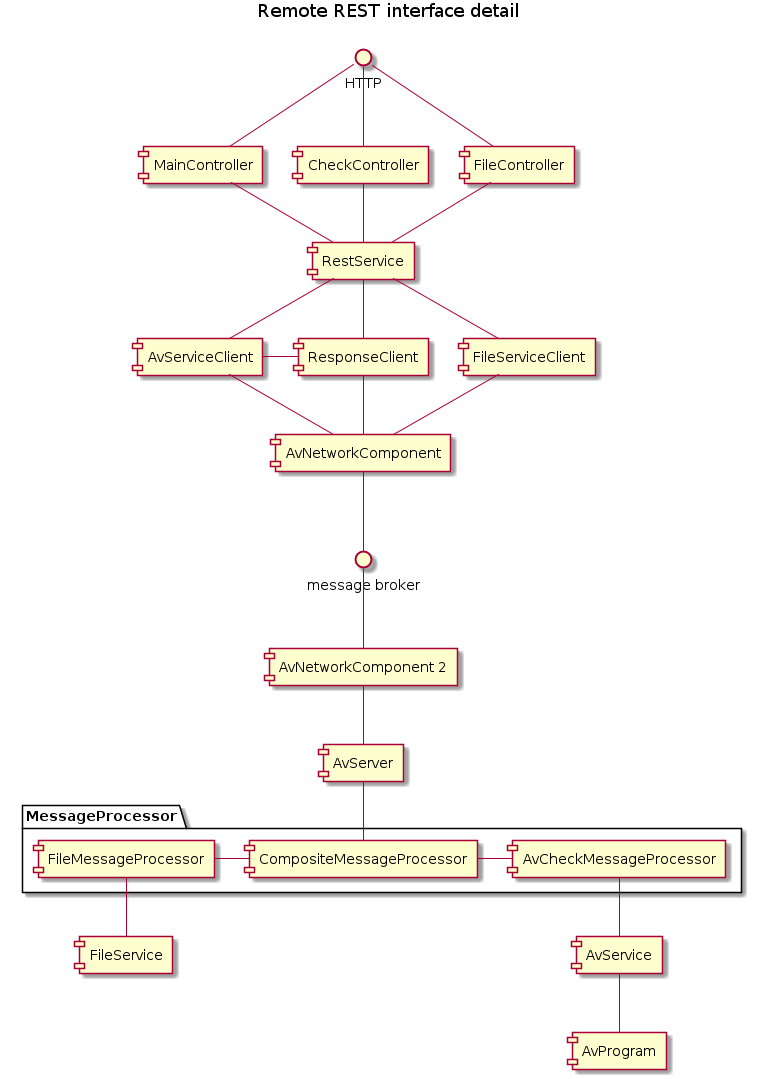

The diagram above was rendered by PlantUML. Its source (embedded in the PNG):
@startuml

title Remote REST interface detail

interface "HTTP" as http
interface "message broker" as broker


package "MessageProcessor" {
    [CompositeMessageProcessor]
    [AvCheckMessageProcessor]
    [FileMessageProcessor]
}

http -- [MainController]
http -- [CheckController]
http -- [FileController]

[MainController] -- [RestService]
[CheckController] -- [RestService]
[FileController] -- [RestService]

[RestService] -- [AvServiceClient]
[RestService] -- [FileServiceClient]
[RestService] -- [ResponseClient]

[AvServiceClient] -- [AvNetworkComponent]
[AvServiceClient] - [ResponseClient]

[FileServiceClient] -- [AvNetworkComponent]
[ResponseClient] -- [AvNetworkComponent]

[AvNetworkComponent] -- broker

[AvNetworkComponent 2] -up- broker

[AvServer] -up- [AvNetworkComponent 2]
[AvServer] -- [CompositeMessageProcessor]

[CompositeMessageProcessor] - [AvCheckMessageProcessor]
[CompositeMessageProcessor] -left- [FileMessageProcessor]

[FileMessageProcessor] -- [FileService]
[AvCheckMessageProcessor] -- [AvService]

[AvService] -- [AvProgram]

@enduml